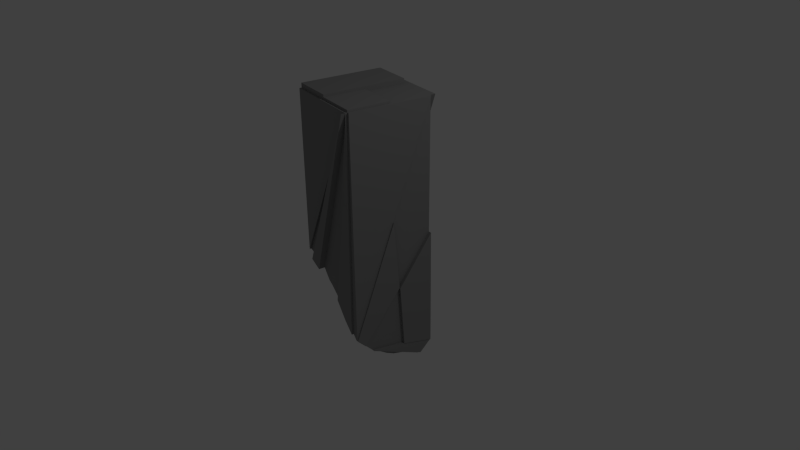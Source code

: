 # Source: pillar_2.blend  (saved by Blender 2.73.0; exported with 4.5.12 LTS)
import bpy
from mathutils import Matrix  # noqa: F401  (used for matrix-valued properties, if any)

bpy.ops.wm.read_factory_settings(use_empty=True)
scene = bpy.context.scene
scene.name = 'Scene'

# ---- collections
col_collection_1 = bpy.data.collections.new('Collection 1'); scene.collection.children.link(col_collection_1)

# ---- materials (node trees are filled in below, after node groups)
mat_stone = bpy.data.materials.new('Stone')
mat_stone.alpha_threshold = 0.0
mat_stone.use_transparent_shadow = False
mat_stone.diffuse_color = (0.281, 0.281, 0.281, 1.0)
mat_stone.roughness = 0.5
mat_stone.specular_intensity = 0.0
mat_stone.line_color = (0.0, 0.0, 0.0, 1.0)

# ---- material node trees

# ---- world
world_world = bpy.data.worlds.new('World'); scene.world = world_world
world_world.color = (0.05088, 0.05088, 0.05088)
world_world.use_sun_shadow = False
world_world.sun_shadow_jitter_overblur = 0.0
world_world.cycles.sampling_method = 'MANUAL'
world_world.cycles.sample_map_resolution = 256

# ---- cameras
cam_camera = bpy.data.cameras.new('Camera')
cam_camera.clip_end = 100.0
cam_camera.lens = 35.0
cam_camera.sensor_width = 32.0
cam_camera.sensor_height = 18.0
cam_camera.ortho_scale = 7.314
cam_camera.dof.focus_distance = 0.0
cam_camera.dof.aperture_fstop = 128.0

# ---- lights
light_lamp = bpy.data.lights.new('Lamp', 'POINT')
light_lamp.transmission_factor = 0.0
light_lamp.cutoff_distance = 30.0
light_lamp.energy = 100.0
light_lamp.shadow_buffer_clip_start = 1.001
light_lamp.shadow_soft_size = 0.1
light_lamp.shadow_maximum_resolution = 0.006
light_lamp.use_absolute_resolution = True
light_lamp.cycles.use_multiple_importance_sampling = False

# ---- meshes
me_cube_011 = bpy.data.meshes.new('Cube.011')
me_cube_011.from_pydata([(-1.203, 0.8999, -0.2621), (-1.261, 0.5883, -0.3347), (-1.369, 0.005849, -0.2176), (-1.546, -0.9434, -0.008513), (-1.546, -0.9434, 0.675), (-1.114, 1.379, 0.675), (-1.114, 1.379, -0.1517), (-1.497, -0.6818, -0.06893), (-1.454, -0.4495, -0.1166), (0.7764, -1.376, 0.675), (-1.391, -0.9722, -0.02044), (0.693, -1.36, -0.2526), (0.7764, -1.376, -0.2651), (-1.203, -1.007, -0.02673), (-0.8238, -1.078, -0.04804), (-0.5775, -1.124, -0.08897), (-0.4446, -1.148, -0.09906), (-0.0654, -1.219, -0.1421), (0.2362, -1.275, -0.1986), (0.3138, -1.29, -0.205), (0.6431, -1.351, -0.247), (-0.1706, -1.199, -0.1286), (-0.9843, -1.048, -0.03943), (1.209, 0.9467, 0.675), (-0.9268, 1.344, -0.1683), (1.202, 0.9119, -0.3754), (1.203, 0.9477, -0.3904), (-0.4446, 1.254, -0.219), (-0.5718, 1.278, -0.2163), (-0.8238, 1.325, -0.1771), (0.693, 1.043, -0.3537), (0.4934, 1.08, -0.3404), (0.3138, 1.113, -0.3058), (0.8484, 1.014, -0.3637), (1.072, 0.9721, -0.3717), (-0.0654, 1.184, -0.2584), (-0.2167, 1.212, -0.2462), (0.1383, 1.146, -0.2842), (0.8624, -0.9133, -0.3332), (1.142, 0.5883, -0.4238), (1.118, 0.4619, -0.4184), (1.072, 0.2138, -0.4078), (0.9487, -0.4495, -0.3778), (0.9903, -0.2257, -0.3933), (-0.0654, 0.5883, -0.3647), (-0.4446, 0.5883, -0.3469), (-0.0654, -0.4495, -0.2675), (-0.8238, 0.5883, -0.3522), (-0.4446, -0.4495, -0.2074), (0.3138, -0.4495, -0.3073), (0.3138, 0.5883, -0.3989), (-1.203, 0.5883, -0.3365), (-0.8238, -0.4495, -0.1677), (0.693, -0.4495, -0.3578), (0.693, 0.5883, -0.4145), (-1.203, -0.4495, -0.1339), (1.072, 0.5883, -0.4193), (1.202, 0.9119, 0.1199), (1.041, 0.04745, -0.3486), (0.8194, -1.144, -0.2991), (0.9924, -0.2144, 0.205), (1.021, -0.05998, -0.08513), (1.328, 0.8884, -0.3754), (1.328, 0.8884, 0.1199), (1.167, 0.02394, -0.3486), (1.148, -0.08349, -0.08513), (1.315, 0.8908, -0.3754), (0.9757, -0.9344, -0.3332), (1.255, 0.5672, -0.4238), (1.232, 0.4408, -0.4184), (1.154, 0.02637, -0.3486), (0.9077, -0.9217, -0.3332), (1.086, 0.03902, -0.3486), (0.8647, -1.153, -0.2991), (1.067, -0.06842, -0.08513), (0.8709, -1.393, -0.2651), (0.9139, -1.162, -0.2991), (1.087, -0.232, 0.205), (1.116, -0.07757, -0.08513), (1.235, 0.9418, 0.675), (1.229, 0.907, 0.1199), (1.019, -0.2194, 0.205), (1.048, -0.06492, -0.08513), (0.8333, -1.386, 0.675), (0.8333, -1.386, -0.2651), (1.265, 0.9361, 0.675), (1.049, -0.225, 0.205), (-1.084, 1.537, 0.675), (-1.084, 1.537, -0.1517), (1.238, 1.105, 0.675), (-1.1, 1.451, -0.1517), (1.222, 1.018, 0.675), (-0.9135, 1.416, -0.1683), (-0.8104, 1.397, -0.1771), (1.21, 0.952, 0.675), (-0.4436, 1.26, -0.219), (-0.8228, 1.33, -0.1771), (1.073, 0.9774, -0.3717), (-1.69, -0.9166, -0.008513), (-1.258, 1.406, -0.1517), (-1.642, -0.6549, -0.06893), (-1.598, -0.4227, -0.1166), (-1.299, 0.9178, -0.2621), (-1.466, 0.02376, -0.2176), (-1.21, 1.397, -0.1517), (-1.55, -0.4316, -0.1166), (-1.395, 0.9357, -0.2621), (-1.453, 0.6241, -0.3347), (-1.562, 0.04167, -0.2176), (-1.558, -1.005, -0.008513), (-1.558, -1.005, 0.675), (0.7648, -1.438, 0.675), (0.7446, -1.546, 0.675), (-1.235, -1.178, -0.02673), (-0.8555, -1.249, -0.04804), (-1.016, -1.219, -0.03943), (0.766, -1.432, 0.675), (-0.0758, -1.275, -0.1421), (0.3034, -1.345, -0.205), (0.6327, -1.407, -0.247), (-1.33, 0.2177, 0.675), (0.9924, -0.2144, 0.675), (0.04736, 1.163, 0.675), (-0.3848, -1.16, 0.675), (-0.1687, 0.001643, 0.675), (-1.114, 1.379, 0.6941), (-1.33, 0.2177, 0.6941), (0.04736, 1.163, 0.6941), (-0.1687, 0.001643, 0.6941), (0.7764, -1.376, 0.6845), (0.9924, -0.2144, 0.6845), (-0.3848, -1.16, 0.6845), (-0.1687, 0.001643, 0.6845), (-1.546, -0.9434, 0.6941), (-1.33, 0.2177, 0.6941), (-0.3848, -1.16, 0.6941), (-0.1687, 0.001643, 0.6941)], [], [(7, 3, 98, 100), (0, 2, 103, 102), (3, 4, 120, 5, 6), (2, 0, 106, 108), (34, 32, 37, 35), (23, 34, 97, 94), (35, 27, 34), (35, 36, 27), (33, 30, 32, 34), (24, 6, 90, 92), (30, 31, 32), (27, 28, 29), (23, 57, 25, 26, 34), (6, 5, 87, 88), (42, 43, 41, 38), (41, 40, 38), (25, 58, 70, 66), (61, 60, 77, 78), (12, 60, 86, 84), (14, 16, 21, 9), (21, 17, 9), (9, 17, 117, 116), (13, 22, 115, 113), (20, 11, 9), (17, 18, 19), (14, 15, 16), (9, 3, 10, 13), (11, 12, 9), (9, 123, 4, 110, 111), (124, 120, 134, 136), (35, 44, 45, 36), (26, 25, 39, 56), (29, 47, 51, 24), (22, 13, 55), (21, 16, 48), (31, 30, 54, 50), (20, 19, 49), (28, 27, 45, 47), (52, 47, 48), (48, 45, 46), (33, 34, 56, 54), (43, 42, 53, 54), (40, 41, 56), (1, 0, 51), (8, 2, 55), (55, 51, 52), (10, 3, 7), (15, 14, 52), (32, 50, 44, 37), (46, 44, 49), (49, 50, 53), (18, 17, 46), (38, 59, 12, 11, 53), (27, 36, 45), (34, 26, 56), (0, 6, 24, 51), (14, 22, 55, 52), (17, 21, 48, 46), (32, 31, 50), (20, 49, 53, 11), (29, 28, 47), (48, 47, 45), (46, 45, 44), (30, 33, 54), (41, 43, 54, 56), (39, 40, 56), (2, 1, 51, 55), (52, 51, 47), (13, 10, 7, 8), (8, 55, 13), (16, 15, 52, 48), (35, 37, 44), (49, 44, 50), (53, 50, 54), (18, 46, 49, 19), (42, 38, 53), (58, 61, 74, 72), (61, 58, 64, 65), (60, 61, 82, 81), (62, 63, 65, 64), (57, 61, 65, 63), (58, 25, 62, 64), (25, 57, 63, 62), (68, 66, 70, 67, 69), (39, 25, 66, 68), (40, 39, 68, 69), (38, 40, 69, 67), (58, 38, 67, 70), (72, 74, 73, 71), (61, 59, 73, 74), (59, 38, 71, 73), (38, 58, 72, 71), (78, 77, 75, 76), (59, 61, 78, 76), (60, 12, 75, 77), (12, 59, 76, 75), (80, 79, 81, 82), (61, 57, 80, 82), (57, 23, 79, 80), (23, 60, 81, 79), (85, 83, 84, 86), (60, 23, 85, 86), (23, 121, 9, 83, 85), (9, 12, 84, 83), (88, 87, 89), (5, 122, 23, 89, 87), (23, 6, 88, 89), (92, 90, 91, 93), (29, 24, 92, 93), (6, 23, 91, 90), (23, 29, 93, 91), (95, 96, 94, 97), (27, 29, 96, 95), (34, 27, 95, 97), (29, 23, 94, 96), (99, 101, 100, 98), (8, 7, 100, 101), (6, 8, 101, 99), (3, 6, 99, 98), (104, 102, 103, 105), (6, 0, 102, 104), (2, 8, 105, 103), (8, 6, 104, 105), (106, 107, 108), (0, 1, 107, 106), (1, 2, 108, 107), (111, 110, 109), (3, 9, 111, 109), (4, 3, 109, 110), (112, 113, 115, 114), (14, 9, 112, 114), (9, 13, 113, 112), (22, 14, 114, 115), (117, 118, 119, 116), (17, 19, 118, 117), (20, 9, 116, 119), (19, 20, 119, 118), (121, 124, 132, 130), (23, 122, 124, 121), (120, 124, 128, 126), (127, 125, 126, 128), (124, 122, 127, 128), (122, 5, 125, 127), (5, 120, 126, 125), (130, 132, 131, 129), (124, 123, 131, 132), (9, 121, 130, 129), (123, 9, 129, 131), (136, 134, 133, 135), (123, 124, 136, 135), (4, 123, 135, 133), (120, 4, 133, 134)])
me_cube_011.materials.append(mat_stone)
me_cube_011.use_remesh_preserve_volume = False
me_cube_011.use_remesh_preserve_attributes = False
me_cube_011.use_mirror_vertex_groups = False
me_cube_011.update()

# ---- objects
ob_lamp = bpy.data.objects.new('Lamp', light_lamp)
ob_camera = bpy.data.objects.new('Camera', cam_camera)
ob_cube_009 = bpy.data.objects.new('Cube.009', me_cube_011)

# ---- transforms, parenting, visibility, modifiers, constraints
ob_lamp.location = (4.076, 1.005, 5.904)
ob_lamp.rotation_euler = (0.6503, 0.05522, 1.866)
ob_lamp.lock_rotations_4d = False
ob_lamp.empty_display_type = 'ARROWS'
ob_lamp.color = (0.0, 0.0, 0.0, 0.0)
ob_lamp.lineart.crease_threshold = 0.0
ob_camera.location = (7.481, -6.508, 5.344)
ob_camera.rotation_euler = (1.109, 0.01082, 0.8149)
ob_camera.lock_rotations_4d = False
ob_camera.empty_display_type = 'ARROWS'
ob_camera.color = (0.0, 0.0, 0.0, 0.0)
ob_camera.display_type = 'WIRE'
ob_camera.lineart.crease_threshold = 0.0
ob_cube_009.location = (0.0, 0.0, 0.0)
ob_cube_009.scale = (0.4688, 0.4688, 3.195)
ob_cube_009.lineart.crease_threshold = 0.0

# ---- collection membership
col_collection_1.objects.link(ob_lamp)
col_collection_1.objects.link(ob_camera)
col_collection_1.objects.link(ob_cube_009)

# ---- scene / render settings (as saved in the file)
scene.camera = ob_camera
scene.frame_start = 1; scene.frame_end = 250; scene.frame_set(1)
scene.render.engine = 'BLENDER_EEVEE_NEXT'
scene.render.resolution_percentage = 50
scene.render.dither_intensity = 0.0
scene.cycles.use_denoising = False
scene.cycles.samples = 10
scene.cycles.sampling_pattern = 'TABULATED_SOBOL'
scene.cycles.light_sampling_threshold = 0.0
scene.cycles.use_adaptive_sampling = False
scene.cycles.use_light_tree = False
scene.cycles.blur_glossy = 0.0
scene.cycles.pixel_filter_type = 'GAUSSIAN'
scene.cycles.sample_clamp_indirect = 0.0
scene.view_settings.view_transform = 'Standard'
bpy.context.view_layer.update()
